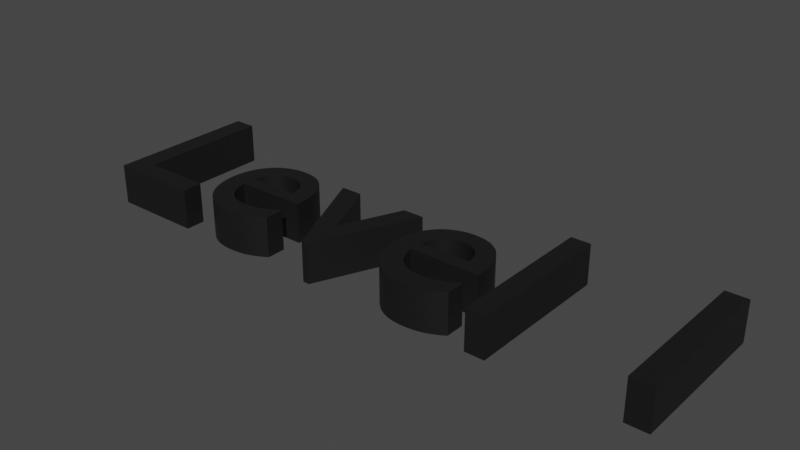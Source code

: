 # Source: Level1.blend  (saved by Blender 3.2.14; exported with 4.5.12 LTS)
import bpy
from mathutils import Matrix  # noqa: F401  (used for matrix-valued properties, if any)

bpy.ops.wm.read_factory_settings(use_empty=True)
scene = bpy.context.scene
scene.name = 'Scene'

# ---- collections
col_collection = bpy.data.collections.new('Collection'); scene.collection.children.link(col_collection)

# ---- materials (node trees are filled in below, after node groups)
mat_material_001 = bpy.data.materials.new('Material.001')
mat_material_001.use_transparent_shadow = False

# ---- material node trees
mat_material_001.use_nodes = True; mat_material_001.node_tree.nodes.clear()
_N = mat_material_001.node_tree.nodes; _L = mat_material_001.node_tree.links
n0 = _N.new('ShaderNodeBsdfPrincipled'); n0.name = 'Principled BSDF'; n0.location = (10, 300)
n0.distribution = 'GGX'
n0.subsurface_method = 'RANDOM_WALK_SKIN'
n0.inputs[0].default_value = (0.007627, 0.007627, 0.007627, 1.0)
n0.inputs[3].default_value = 1.45
n0.inputs[27].default_value = (0.0, 0.0, 0.0, 1.0)
n0.inputs[28].default_value = 1.0
n1 = _N.new('ShaderNodeOutputMaterial'); n1.name = 'Material Output'; n1.location = (300, 300)
_L.new(n0.outputs[0], n1.inputs[0])
n1.is_active_output = True

# ---- world
world_world = bpy.data.worlds.new('World'); scene.world = world_world
world_world.use_nodes = True; world_world.node_tree.nodes.clear()
_N = world_world.node_tree.nodes; _L = world_world.node_tree.links
n0 = _N.new('ShaderNodeOutputWorld'); n0.name = 'World Output'; n0.location = (300, 300)
n1 = _N.new('ShaderNodeBackground'); n1.name = 'Background'; n1.location = (10, 300)
n1.inputs[0].default_value = (0.05088, 0.05088, 0.05088, 1.0)
_L.new(n1.outputs[0], n0.inputs[0])
n0.is_active_output = True
world_world.color = (0.05088, 0.05088, 0.05088)
world_world.use_sun_shadow = False
world_world.sun_shadow_jitter_overblur = 0.0

# ---- curves / text
txt_text = bpy.data.curves.new('Text', 'FONT')
txt_text.dimensions = '2D'
txt_text.body = 'Level 1'
txt_text.materials.append(mat_material_001)

# ---- objects
ob_text = bpy.data.objects.new('Text', txt_text)

# ---- transforms, parenting, visibility, modifiers, constraints
ob_text.location = (0.0, 0.0, 0.0)
_m = ob_text.modifiers.new('Solidify', 'SOLIDIFY')
_m.thickness = 0.18

# ---- collection membership
col_collection.objects.link(ob_text)

# ---- scene / render settings (as saved in the file)
scene.frame_start = 1; scene.frame_end = 250; scene.frame_set(1)
scene.render.engine = 'BLENDER_EEVEE_NEXT'
scene.cycles.sampling_pattern = 'TABULATED_SOBOL'
scene.cycles.use_light_tree = False
scene.view_settings.view_transform = 'Filmic'
bpy.context.view_layer.update()

# ---- added for rendering (the .blend has no active camera and no usable light): camera, sun
cam_auto = bpy.data.cameras.new('AutoCamera')
cam_auto.lens = 50.0
cam_auto.sensor_width = 36.0
cam_auto.clip_end = 1000.0
ob_auto_camera = bpy.data.objects.new('AutoCamera', cam_auto)
scene.collection.objects.link(ob_auto_camera)
ob_auto_camera.location = (3.87564, -2.66007, 1.99771)
ob_auto_camera.rotation_euler = (1.09748, -7.21219e-08, 0.694738)
scene.camera = ob_auto_camera
light_auto_sun = bpy.data.lights.new('AutoSun', 'SUN')
light_auto_sun.energy = 3.0
light_auto_sun.angle = 0.0523599
ob_auto_sun = bpy.data.objects.new('AutoSun', light_auto_sun)
scene.collection.objects.link(ob_auto_sun)
ob_auto_sun.rotation_euler = (0.872665, 0.174533, 0.523599)
bpy.context.view_layer.update()
